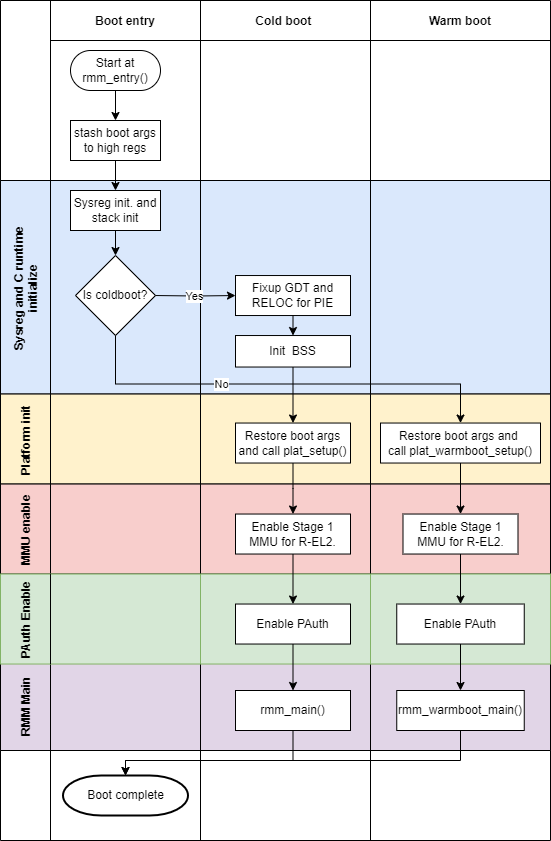

The diagram above was exported from draw.io. Its source (the exported page's mxGraphModel, read from the mxfile embedded in the PNG):
<mxGraphModel dx="1728" dy="937" grid="1" gridSize="10" guides="1" tooltips="1" connect="1" arrows="1" fold="1" page="1" pageScale="1" pageWidth="850" pageHeight="1100" math="0" shadow="0">
  <root>
    <mxCell id="0" />
    <mxCell id="1" parent="0" />
    <mxCell id="tdFcuokzvI_fsG9-YdpM-128" value="" style="shape=table;childLayout=tableLayout;startSize=0;collapsible=0;recursiveResize=0;expand=0;fillColor=#dae8fc;fontStyle=1;strokeColor=default;" parent="1" vertex="1">
      <mxGeometry x="180" y="210" width="550" height="213.53" as="geometry" />
    </mxCell>
    <mxCell id="tdFcuokzvI_fsG9-YdpM-129" value="Sysreg and C runtime&#10;initialize" style="shape=tableRow;horizontal=0;swimlaneHead=0;swimlaneBody=0;top=0;left=0;bottom=0;right=0;fillColor=none;points=[[0,0.5],[1,0.5]];portConstraint=eastwest;startSize=50;collapsible=0;recursiveResize=0;expand=0;fontStyle=1;strokeColor=default;" parent="tdFcuokzvI_fsG9-YdpM-128" vertex="1">
      <mxGeometry width="550" height="214" as="geometry" />
    </mxCell>
    <mxCell id="tdFcuokzvI_fsG9-YdpM-130" value="" style="swimlane;swimlaneHead=0;swimlaneBody=0;connectable=0;fillColor=none;startSize=0;collapsible=0;recursiveResize=0;expand=0;fontStyle=1;" parent="tdFcuokzvI_fsG9-YdpM-129" vertex="1">
      <mxGeometry x="50" width="150" height="214" as="geometry">
        <mxRectangle width="150" height="214" as="alternateBounds" />
      </mxGeometry>
    </mxCell>
    <mxCell id="tdFcuokzvI_fsG9-YdpM-1" value="Sysreg init. and stack init" style="rounded=0;whiteSpace=wrap;html=1;" parent="tdFcuokzvI_fsG9-YdpM-130" vertex="1">
      <mxGeometry x="20" y="10" width="90" height="40" as="geometry" />
    </mxCell>
    <mxCell id="tdFcuokzvI_fsG9-YdpM-144" value="Is coldboot?" style="rhombus;whiteSpace=wrap;html=1;strokeColor=default;" parent="tdFcuokzvI_fsG9-YdpM-130" vertex="1">
      <mxGeometry x="25" y="75" width="80" height="80" as="geometry" />
    </mxCell>
    <mxCell id="tdFcuokzvI_fsG9-YdpM-131" value="" style="swimlane;swimlaneHead=0;swimlaneBody=0;connectable=0;fillColor=none;startSize=0;collapsible=0;recursiveResize=0;expand=0;fontStyle=1;strokeColor=default;" parent="tdFcuokzvI_fsG9-YdpM-129" vertex="1">
      <mxGeometry x="200" width="170" height="214" as="geometry">
        <mxRectangle width="170" height="214" as="alternateBounds" />
      </mxGeometry>
    </mxCell>
    <mxCell id="3nuBFxr9cyL0pnOWT2aG-9" value="Fixup GDT and RELOC for PIE" style="rounded=0;whiteSpace=wrap;html=1;" parent="tdFcuokzvI_fsG9-YdpM-131" vertex="1">
      <mxGeometry x="35" y="95.02999999999997" width="115" height="40" as="geometry" />
    </mxCell>
    <mxCell id="tdFcuokzvI_fsG9-YdpM-6" value="Init&amp;nbsp; BSS" style="rounded=0;whiteSpace=wrap;html=1;" parent="tdFcuokzvI_fsG9-YdpM-131" vertex="1">
      <mxGeometry x="35" y="155.02999999999997" width="115" height="31.5" as="geometry" />
    </mxCell>
    <mxCell id="tdFcuokzvI_fsG9-YdpM-13" style="edgeStyle=orthogonalEdgeStyle;rounded=0;orthogonalLoop=1;jettySize=auto;html=1;exitX=0.5;exitY=1;exitDx=0;exitDy=0;entryX=0.5;entryY=0;entryDx=0;entryDy=0;" parent="tdFcuokzvI_fsG9-YdpM-131" source="3nuBFxr9cyL0pnOWT2aG-9" target="tdFcuokzvI_fsG9-YdpM-6" edge="1">
      <mxGeometry relative="1" as="geometry" />
    </mxCell>
    <mxCell id="tdFcuokzvI_fsG9-YdpM-132" value="" style="swimlane;swimlaneHead=0;swimlaneBody=0;connectable=0;fillColor=none;startSize=0;collapsible=0;recursiveResize=0;expand=0;fontStyle=1;" parent="tdFcuokzvI_fsG9-YdpM-129" vertex="1">
      <mxGeometry x="370" width="180" height="214" as="geometry">
        <mxRectangle width="180" height="214" as="alternateBounds" />
      </mxGeometry>
    </mxCell>
    <mxCell id="3nuBFxr9cyL0pnOWT2aG-1" value="" style="shape=table;childLayout=tableLayout;startSize=0;collapsible=0;recursiveResize=0;expand=0;fillColor=none;fontStyle=1" parent="1" vertex="1">
      <mxGeometry x="180" y="30" width="550" height="180" as="geometry" />
    </mxCell>
    <mxCell id="3nuBFxr9cyL0pnOWT2aG-3" value="" style="shape=tableRow;horizontal=0;swimlaneHead=0;swimlaneBody=0;top=0;left=0;bottom=0;right=0;fillColor=none;points=[[0,0.5],[1,0.5]];portConstraint=eastwest;startSize=50;collapsible=0;recursiveResize=0;expand=0;fontStyle=1;" parent="3nuBFxr9cyL0pnOWT2aG-1" vertex="1">
      <mxGeometry width="550" height="180" as="geometry" />
    </mxCell>
    <mxCell id="3nuBFxr9cyL0pnOWT2aG-4" value="Boot entry" style="swimlane;swimlaneHead=0;swimlaneBody=0;connectable=0;fillColor=none;startSize=40;collapsible=0;recursiveResize=0;expand=0;fontStyle=1;" parent="3nuBFxr9cyL0pnOWT2aG-3" vertex="1">
      <mxGeometry x="50" width="150" height="180" as="geometry">
        <mxRectangle width="150" height="180" as="alternateBounds" />
      </mxGeometry>
    </mxCell>
    <mxCell id="3nuBFxr9cyL0pnOWT2aG-5" style="edgeStyle=orthogonalEdgeStyle;rounded=0;orthogonalLoop=1;jettySize=auto;html=1;" parent="3nuBFxr9cyL0pnOWT2aG-4" source="3nuBFxr9cyL0pnOWT2aG-6" target="3nuBFxr9cyL0pnOWT2aG-7" edge="1">
      <mxGeometry relative="1" as="geometry" />
    </mxCell>
    <mxCell id="3nuBFxr9cyL0pnOWT2aG-6" value="Start at rmm_entry()" style="rounded=1;whiteSpace=wrap;html=1;arcSize=50;" parent="3nuBFxr9cyL0pnOWT2aG-4" vertex="1">
      <mxGeometry x="20" y="50" width="90" height="40" as="geometry" />
    </mxCell>
    <mxCell id="3nuBFxr9cyL0pnOWT2aG-7" value="stash boot args to high regs" style="rounded=0;whiteSpace=wrap;html=1;" parent="3nuBFxr9cyL0pnOWT2aG-4" vertex="1">
      <mxGeometry x="20" y="120" width="90" height="40" as="geometry" />
    </mxCell>
    <mxCell id="3nuBFxr9cyL0pnOWT2aG-8" value="Cold boot " style="swimlane;swimlaneHead=0;swimlaneBody=0;connectable=0;fillColor=none;startSize=40;collapsible=0;recursiveResize=0;expand=0;fontStyle=1;" parent="3nuBFxr9cyL0pnOWT2aG-3" vertex="1">
      <mxGeometry x="200" width="170" height="180" as="geometry">
        <mxRectangle width="170" height="180" as="alternateBounds" />
      </mxGeometry>
    </mxCell>
    <mxCell id="3nuBFxr9cyL0pnOWT2aG-11" value="Warm boot" style="swimlane;swimlaneHead=0;swimlaneBody=0;connectable=0;fillColor=none;startSize=40;collapsible=0;recursiveResize=0;expand=0;fontStyle=1;" parent="3nuBFxr9cyL0pnOWT2aG-3" vertex="1">
      <mxGeometry x="370" width="180" height="180" as="geometry">
        <mxRectangle width="180" height="180" as="alternateBounds" />
      </mxGeometry>
    </mxCell>
    <mxCell id="tdFcuokzvI_fsG9-YdpM-17" value="" style="shape=tableRow;horizontal=0;swimlaneHead=0;swimlaneBody=0;top=0;left=0;bottom=0;right=0;fillColor=none;points=[[0,0.5],[1,0.5]];portConstraint=eastwest;startSize=40;collapsible=0;recursiveResize=0;expand=0;fontStyle=1;" parent="1" vertex="1">
      <mxGeometry x="180" y="772.53" width="550" height="1" as="geometry" />
    </mxCell>
    <mxCell id="tdFcuokzvI_fsG9-YdpM-19" value="" style="swimlane;swimlaneHead=0;swimlaneBody=0;connectable=0;fillColor=none;startSize=0;collapsible=0;recursiveResize=0;expand=0;fontStyle=1;" parent="tdFcuokzvI_fsG9-YdpM-17" vertex="1">
      <mxGeometry x="190" width="180" as="geometry">
        <mxRectangle width="180" height="309" as="alternateBounds" />
      </mxGeometry>
    </mxCell>
    <mxCell id="tdFcuokzvI_fsG9-YdpM-98" value="" style="shape=table;childLayout=tableLayout;startSize=0;collapsible=0;recursiveResize=0;expand=0;fillColor=#e1d5e7;fontStyle=1;strokeColor=default;" parent="tdFcuokzvI_fsG9-YdpM-17" vertex="1">
      <mxGeometry y="-82.53" width="550" height="90" as="geometry" />
    </mxCell>
    <mxCell id="tdFcuokzvI_fsG9-YdpM-99" value="RMM Main" style="shape=tableRow;horizontal=0;swimlaneHead=0;swimlaneBody=0;top=0;left=0;bottom=0;right=0;fillColor=none;points=[[0,0.5],[1,0.5]];portConstraint=eastwest;startSize=50;collapsible=0;recursiveResize=0;expand=0;fontStyle=1;" parent="tdFcuokzvI_fsG9-YdpM-98" vertex="1">
      <mxGeometry width="550" height="90" as="geometry" />
    </mxCell>
    <mxCell id="tdFcuokzvI_fsG9-YdpM-100" value="" style="swimlane;swimlaneHead=0;swimlaneBody=0;connectable=0;fillColor=none;startSize=0;collapsible=0;recursiveResize=0;expand=0;fontStyle=1;" parent="tdFcuokzvI_fsG9-YdpM-99" vertex="1">
      <mxGeometry x="50" width="150" height="90" as="geometry">
        <mxRectangle width="150" height="90" as="alternateBounds" />
      </mxGeometry>
    </mxCell>
    <mxCell id="tdFcuokzvI_fsG9-YdpM-101" value="" style="swimlane;swimlaneHead=0;swimlaneBody=0;connectable=0;fillColor=none;startSize=0;collapsible=0;recursiveResize=0;expand=0;fontStyle=1;" parent="tdFcuokzvI_fsG9-YdpM-99" vertex="1">
      <mxGeometry x="200" width="170" height="90" as="geometry">
        <mxRectangle width="170" height="90" as="alternateBounds" />
      </mxGeometry>
    </mxCell>
    <mxCell id="tdFcuokzvI_fsG9-YdpM-102" value="rmm_main()" style="rounded=0;whiteSpace=wrap;html=1;" parent="tdFcuokzvI_fsG9-YdpM-101" vertex="1">
      <mxGeometry x="35" y="30" width="115" height="40" as="geometry" />
    </mxCell>
    <mxCell id="tdFcuokzvI_fsG9-YdpM-103" value="" style="swimlane;swimlaneHead=0;swimlaneBody=0;connectable=0;fillColor=none;startSize=0;collapsible=0;recursiveResize=0;expand=0;fontStyle=1;" parent="tdFcuokzvI_fsG9-YdpM-99" vertex="1">
      <mxGeometry x="370" width="180" height="90" as="geometry">
        <mxRectangle width="180" height="90" as="alternateBounds" />
      </mxGeometry>
    </mxCell>
    <mxCell id="tdFcuokzvI_fsG9-YdpM-105" value="" style="shape=table;childLayout=tableLayout;startSize=0;collapsible=0;recursiveResize=0;expand=0;fillColor=none;fontStyle=1" parent="tdFcuokzvI_fsG9-YdpM-103" vertex="1">
      <mxGeometry x="-370" y="90" width="550" height="90" as="geometry" />
    </mxCell>
    <mxCell id="tdFcuokzvI_fsG9-YdpM-106" value="" style="shape=tableRow;horizontal=0;swimlaneHead=0;swimlaneBody=0;top=0;left=0;bottom=0;right=0;fillColor=none;points=[[0,0.5],[1,0.5]];portConstraint=eastwest;startSize=50;collapsible=0;recursiveResize=0;expand=0;fontStyle=1;" parent="tdFcuokzvI_fsG9-YdpM-105" vertex="1">
      <mxGeometry width="550" height="90" as="geometry" />
    </mxCell>
    <mxCell id="tdFcuokzvI_fsG9-YdpM-107" value="" style="swimlane;swimlaneHead=0;swimlaneBody=0;connectable=0;fillColor=none;startSize=0;collapsible=0;recursiveResize=0;expand=0;fontStyle=1;" parent="tdFcuokzvI_fsG9-YdpM-106" vertex="1">
      <mxGeometry x="50" width="150" height="90" as="geometry">
        <mxRectangle width="150" height="90" as="alternateBounds" />
      </mxGeometry>
    </mxCell>
    <mxCell id="tdFcuokzvI_fsG9-YdpM-114" value="Boot complete" style="strokeWidth=2;html=1;shape=mxgraph.flowchart.terminator;whiteSpace=wrap;" parent="tdFcuokzvI_fsG9-YdpM-107" vertex="1">
      <mxGeometry x="12.5" y="25" width="125" height="40" as="geometry" />
    </mxCell>
    <mxCell id="tdFcuokzvI_fsG9-YdpM-108" value="" style="swimlane;swimlaneHead=0;swimlaneBody=0;connectable=0;fillColor=none;startSize=0;collapsible=0;recursiveResize=0;expand=0;fontStyle=1;" parent="tdFcuokzvI_fsG9-YdpM-106" vertex="1">
      <mxGeometry x="200" width="170" height="90" as="geometry">
        <mxRectangle width="170" height="90" as="alternateBounds" />
      </mxGeometry>
    </mxCell>
    <mxCell id="tdFcuokzvI_fsG9-YdpM-110" value="" style="swimlane;swimlaneHead=0;swimlaneBody=0;connectable=0;fillColor=none;startSize=0;collapsible=0;recursiveResize=0;expand=0;fontStyle=1;" parent="tdFcuokzvI_fsG9-YdpM-106" vertex="1">
      <mxGeometry x="370" width="180" height="90" as="geometry">
        <mxRectangle width="180" height="90" as="alternateBounds" />
      </mxGeometry>
    </mxCell>
    <mxCell id="tdFcuokzvI_fsG9-YdpM-117" style="edgeStyle=orthogonalEdgeStyle;rounded=0;orthogonalLoop=1;jettySize=auto;html=1;exitX=0.5;exitY=1;exitDx=0;exitDy=0;entryX=0.5;entryY=0;entryDx=0;entryDy=0;entryPerimeter=0;" parent="tdFcuokzvI_fsG9-YdpM-103" source="tdFcuokzvI_fsG9-YdpM-111" target="tdFcuokzvI_fsG9-YdpM-114" edge="1">
      <mxGeometry relative="1" as="geometry">
        <Array as="points">
          <mxPoint x="90" y="100" />
          <mxPoint x="-245" y="100" />
        </Array>
      </mxGeometry>
    </mxCell>
    <mxCell id="tdFcuokzvI_fsG9-YdpM-111" value="rmm_warmboot_main()" style="rounded=0;whiteSpace=wrap;html=1;" parent="tdFcuokzvI_fsG9-YdpM-103" vertex="1">
      <mxGeometry x="26.25" y="30" width="127.5" height="40" as="geometry" />
    </mxCell>
    <mxCell id="tdFcuokzvI_fsG9-YdpM-116" style="edgeStyle=orthogonalEdgeStyle;rounded=0;orthogonalLoop=1;jettySize=auto;html=1;exitX=0.5;exitY=1;exitDx=0;exitDy=0;entryX=0.5;entryY=0;entryDx=0;entryDy=0;entryPerimeter=0;" parent="tdFcuokzvI_fsG9-YdpM-99" source="tdFcuokzvI_fsG9-YdpM-102" target="tdFcuokzvI_fsG9-YdpM-114" edge="1">
      <mxGeometry relative="1" as="geometry">
        <Array as="points">
          <mxPoint x="293" y="100" />
          <mxPoint x="125" y="100" />
        </Array>
      </mxGeometry>
    </mxCell>
    <mxCell id="tdFcuokzvI_fsG9-YdpM-95" style="edgeStyle=orthogonalEdgeStyle;rounded=0;orthogonalLoop=1;jettySize=auto;html=1;exitX=0.5;exitY=1;exitDx=0;exitDy=0;entryX=0.5;entryY=0;entryDx=0;entryDy=0;" parent="1" source="tdFcuokzvI_fsG9-YdpM-14" target="tdFcuokzvI_fsG9-YdpM-94" edge="1">
      <mxGeometry relative="1" as="geometry" />
    </mxCell>
    <mxCell id="tdFcuokzvI_fsG9-YdpM-75" value="" style="shape=table;childLayout=tableLayout;startSize=0;collapsible=0;recursiveResize=0;expand=0;fillColor=#fff2cc;fontStyle=1;strokeColor=default;" parent="1" vertex="1">
      <mxGeometry x="180" y="423.53" width="550" height="90" as="geometry" />
    </mxCell>
    <mxCell id="tdFcuokzvI_fsG9-YdpM-76" value="Platform init" style="shape=tableRow;horizontal=0;swimlaneHead=0;swimlaneBody=0;top=0;left=0;bottom=0;right=0;fillColor=none;points=[[0,0.5],[1,0.5]];portConstraint=eastwest;startSize=50;collapsible=0;recursiveResize=0;expand=0;fontStyle=1;" parent="tdFcuokzvI_fsG9-YdpM-75" vertex="1">
      <mxGeometry width="550" height="90" as="geometry" />
    </mxCell>
    <mxCell id="tdFcuokzvI_fsG9-YdpM-77" value="" style="swimlane;swimlaneHead=0;swimlaneBody=0;connectable=0;fillColor=none;startSize=0;collapsible=0;recursiveResize=0;expand=0;fontStyle=1;" parent="tdFcuokzvI_fsG9-YdpM-76" vertex="1">
      <mxGeometry x="50" width="150" height="90" as="geometry">
        <mxRectangle width="150" height="90" as="alternateBounds" />
      </mxGeometry>
    </mxCell>
    <mxCell id="tdFcuokzvI_fsG9-YdpM-78" value="" style="swimlane;swimlaneHead=0;swimlaneBody=0;connectable=0;fillColor=none;startSize=0;collapsible=0;recursiveResize=0;expand=0;fontStyle=1;" parent="tdFcuokzvI_fsG9-YdpM-76" vertex="1">
      <mxGeometry x="200" width="170" height="90" as="geometry">
        <mxRectangle width="170" height="90" as="alternateBounds" />
      </mxGeometry>
    </mxCell>
    <mxCell id="tdFcuokzvI_fsG9-YdpM-79" value="" style="swimlane;swimlaneHead=0;swimlaneBody=0;connectable=0;fillColor=none;startSize=0;collapsible=0;recursiveResize=0;expand=0;fontStyle=1;" parent="tdFcuokzvI_fsG9-YdpM-76" vertex="1">
      <mxGeometry x="370" width="180" height="90" as="geometry">
        <mxRectangle width="180" height="90" as="alternateBounds" />
      </mxGeometry>
    </mxCell>
    <mxCell id="tdFcuokzvI_fsG9-YdpM-80" value="Restore boot args and&amp;nbsp;&lt;br&gt;call plat_warmboot_setup()" style="rounded=0;whiteSpace=wrap;html=1;" parent="tdFcuokzvI_fsG9-YdpM-79" vertex="1">
      <mxGeometry x="10" y="29" width="160" height="40" as="geometry" />
    </mxCell>
    <mxCell id="tdFcuokzvI_fsG9-YdpM-81" value="No" style="edgeStyle=orthogonalEdgeStyle;rounded=0;orthogonalLoop=1;jettySize=auto;html=1;exitX=0.5;exitY=1;exitDx=0;exitDy=0;entryX=0.5;entryY=0;entryDx=0;entryDy=0;" parent="1" target="tdFcuokzvI_fsG9-YdpM-80" edge="1">
      <mxGeometry x="-0.2902" relative="1" as="geometry">
        <mxPoint x="295" y="365.03" as="sourcePoint" />
        <Array as="points">
          <mxPoint x="295" y="413.53" />
          <mxPoint x="640" y="413.53" />
        </Array>
        <mxPoint x="1" as="offset" />
      </mxGeometry>
    </mxCell>
    <mxCell id="tdFcuokzvI_fsG9-YdpM-88" value="" style="shape=table;childLayout=tableLayout;startSize=0;collapsible=0;recursiveResize=0;expand=0;fillColor=#f8cecc;fontStyle=1;strokeColor=default;" parent="1" vertex="1">
      <mxGeometry x="180" y="513.53" width="550" height="90" as="geometry" />
    </mxCell>
    <mxCell id="tdFcuokzvI_fsG9-YdpM-89" value="MMU enable" style="shape=tableRow;horizontal=0;swimlaneHead=0;swimlaneBody=0;top=0;left=0;bottom=0;right=0;fillColor=none;points=[[0,0.5],[1,0.5]];portConstraint=eastwest;startSize=50;collapsible=0;recursiveResize=0;expand=0;fontStyle=1;" parent="tdFcuokzvI_fsG9-YdpM-88" vertex="1">
      <mxGeometry width="550" height="90" as="geometry" />
    </mxCell>
    <mxCell id="tdFcuokzvI_fsG9-YdpM-90" value="" style="swimlane;swimlaneHead=0;swimlaneBody=0;connectable=0;fillColor=none;startSize=0;collapsible=0;recursiveResize=0;expand=0;fontStyle=1;" parent="tdFcuokzvI_fsG9-YdpM-89" vertex="1">
      <mxGeometry x="50" width="150" height="90" as="geometry">
        <mxRectangle width="150" height="90" as="alternateBounds" />
      </mxGeometry>
    </mxCell>
    <mxCell id="tdFcuokzvI_fsG9-YdpM-91" value="" style="swimlane;swimlaneHead=0;swimlaneBody=0;connectable=0;fillColor=none;startSize=0;collapsible=0;recursiveResize=0;expand=0;fontStyle=1;" parent="tdFcuokzvI_fsG9-YdpM-89" vertex="1">
      <mxGeometry x="200" width="170" height="90" as="geometry">
        <mxRectangle width="170" height="90" as="alternateBounds" />
      </mxGeometry>
    </mxCell>
    <mxCell id="tdFcuokzvI_fsG9-YdpM-94" value="Enable Stage 1 MMU for R-EL2." style="rounded=0;whiteSpace=wrap;html=1;" parent="tdFcuokzvI_fsG9-YdpM-91" vertex="1">
      <mxGeometry x="35" y="30" width="115" height="40" as="geometry" />
    </mxCell>
    <mxCell id="tdFcuokzvI_fsG9-YdpM-92" value="" style="swimlane;swimlaneHead=0;swimlaneBody=0;connectable=0;fillColor=none;startSize=0;collapsible=0;recursiveResize=0;expand=0;fontStyle=1;" parent="tdFcuokzvI_fsG9-YdpM-89" vertex="1">
      <mxGeometry x="370" width="180" height="90" as="geometry">
        <mxRectangle width="180" height="90" as="alternateBounds" />
      </mxGeometry>
    </mxCell>
    <mxCell id="tdFcuokzvI_fsG9-YdpM-96" value="Enable Stage 1 MMU for R-EL2." style="rounded=0;whiteSpace=wrap;html=1;" parent="tdFcuokzvI_fsG9-YdpM-92" vertex="1">
      <mxGeometry x="32.5" y="30" width="115" height="40" as="geometry" />
    </mxCell>
    <mxCell id="tdFcuokzvI_fsG9-YdpM-97" style="edgeStyle=orthogonalEdgeStyle;rounded=0;orthogonalLoop=1;jettySize=auto;html=1;exitX=0.5;exitY=1;exitDx=0;exitDy=0;" parent="1" source="tdFcuokzvI_fsG9-YdpM-80" target="tdFcuokzvI_fsG9-YdpM-96" edge="1">
      <mxGeometry relative="1" as="geometry" />
    </mxCell>
    <mxCell id="tdFcuokzvI_fsG9-YdpM-120" style="edgeStyle=orthogonalEdgeStyle;rounded=0;orthogonalLoop=1;jettySize=auto;html=1;" parent="1" source="tdFcuokzvI_fsG9-YdpM-14" edge="1">
      <mxGeometry relative="1" as="geometry">
        <mxPoint x="472.5" y="543.53" as="targetPoint" />
      </mxGeometry>
    </mxCell>
    <mxCell id="tdFcuokzvI_fsG9-YdpM-14" value="Restore boot args&lt;br&gt;and call plat_setup()" style="rounded=0;whiteSpace=wrap;html=1;" parent="1" vertex="1">
      <mxGeometry x="415" y="452.53" width="115" height="40" as="geometry" />
    </mxCell>
    <mxCell id="tdFcuokzvI_fsG9-YdpM-10" style="edgeStyle=orthogonalEdgeStyle;rounded=0;orthogonalLoop=1;jettySize=auto;html=1;exitX=1;exitY=0.5;exitDx=0;exitDy=0;entryX=0;entryY=0.5;entryDx=0;entryDy=0;" parent="1" target="3nuBFxr9cyL0pnOWT2aG-9" edge="1">
      <mxGeometry relative="1" as="geometry">
        <mxPoint x="335" y="325.03" as="sourcePoint" />
      </mxGeometry>
    </mxCell>
    <mxCell id="tdFcuokzvI_fsG9-YdpM-82" value="Yes" style="edgeLabel;html=1;align=center;verticalAlign=middle;resizable=0;points=[];" parent="tdFcuokzvI_fsG9-YdpM-10" vertex="1" connectable="0">
      <mxGeometry x="-0.0649" y="1" relative="1" as="geometry">
        <mxPoint y="1" as="offset" />
      </mxGeometry>
    </mxCell>
    <mxCell id="3nuBFxr9cyL0pnOWT2aG-2" value="" style="edgeStyle=orthogonalEdgeStyle;rounded=0;orthogonalLoop=1;jettySize=auto;html=1;entryX=0.5;entryY=0;entryDx=0;entryDy=0;" parent="1" source="3nuBFxr9cyL0pnOWT2aG-7" target="tdFcuokzvI_fsG9-YdpM-1" edge="1">
      <mxGeometry relative="1" as="geometry" />
    </mxCell>
    <mxCell id="tdFcuokzvI_fsG9-YdpM-3" style="edgeStyle=orthogonalEdgeStyle;rounded=0;orthogonalLoop=1;jettySize=auto;html=1;exitX=0.5;exitY=1;exitDx=0;exitDy=0;entryX=0.5;entryY=0;entryDx=0;entryDy=0;" parent="1" source="tdFcuokzvI_fsG9-YdpM-1" edge="1">
      <mxGeometry relative="1" as="geometry">
        <mxPoint x="295" y="285.03" as="targetPoint" />
      </mxGeometry>
    </mxCell>
    <mxCell id="tdFcuokzvI_fsG9-YdpM-143" style="edgeStyle=orthogonalEdgeStyle;rounded=0;orthogonalLoop=1;jettySize=auto;html=1;entryX=0.5;entryY=0;entryDx=0;entryDy=0;" parent="1" source="tdFcuokzvI_fsG9-YdpM-6" target="tdFcuokzvI_fsG9-YdpM-14" edge="1">
      <mxGeometry relative="1" as="geometry" />
    </mxCell>
    <mxCell id="fgFdboKpQT6pRR7iZAUh-25" value="" style="shape=table;childLayout=tableLayout;startSize=0;collapsible=0;recursiveResize=0;expand=0;fillColor=#d5e8d4;fontStyle=1;strokeColor=#82b366;" vertex="1" parent="1">
      <mxGeometry x="180" y="603.53" width="550" height="90" as="geometry" />
    </mxCell>
    <mxCell id="fgFdboKpQT6pRR7iZAUh-26" value="PAuth Enable" style="shape=tableRow;horizontal=0;swimlaneHead=0;swimlaneBody=0;top=0;left=0;bottom=0;right=0;fillColor=none;points=[[0,0.5],[1,0.5]];portConstraint=eastwest;startSize=50;collapsible=0;recursiveResize=0;expand=0;fontStyle=1;" vertex="1" parent="fgFdboKpQT6pRR7iZAUh-25">
      <mxGeometry width="550" height="90" as="geometry" />
    </mxCell>
    <mxCell id="fgFdboKpQT6pRR7iZAUh-27" value="" style="swimlane;swimlaneHead=0;swimlaneBody=0;connectable=0;fillColor=none;startSize=0;collapsible=0;recursiveResize=0;expand=0;fontStyle=1;" vertex="1" parent="fgFdboKpQT6pRR7iZAUh-26">
      <mxGeometry x="50" width="150" height="90" as="geometry">
        <mxRectangle width="150" height="90" as="alternateBounds" />
      </mxGeometry>
    </mxCell>
    <mxCell id="fgFdboKpQT6pRR7iZAUh-28" value="" style="swimlane;swimlaneHead=0;swimlaneBody=0;connectable=0;fillColor=none;startSize=0;collapsible=0;recursiveResize=0;expand=0;fontStyle=1;" vertex="1" parent="fgFdboKpQT6pRR7iZAUh-26">
      <mxGeometry x="200" width="170" height="90" as="geometry">
        <mxRectangle width="170" height="90" as="alternateBounds" />
      </mxGeometry>
    </mxCell>
    <mxCell id="fgFdboKpQT6pRR7iZAUh-29" value="Enable PAuth" style="rounded=0;whiteSpace=wrap;html=1;" vertex="1" parent="fgFdboKpQT6pRR7iZAUh-28">
      <mxGeometry x="35" y="30" width="115" height="40" as="geometry" />
    </mxCell>
    <mxCell id="fgFdboKpQT6pRR7iZAUh-30" value="" style="swimlane;swimlaneHead=0;swimlaneBody=0;connectable=0;fillColor=none;startSize=0;collapsible=0;recursiveResize=0;expand=0;fontStyle=1;" vertex="1" parent="fgFdboKpQT6pRR7iZAUh-26">
      <mxGeometry x="370" width="180" height="90" as="geometry">
        <mxRectangle width="180" height="90" as="alternateBounds" />
      </mxGeometry>
    </mxCell>
    <mxCell id="fgFdboKpQT6pRR7iZAUh-38" value="Enable PAuth" style="rounded=0;whiteSpace=wrap;html=1;" vertex="1" parent="fgFdboKpQT6pRR7iZAUh-30">
      <mxGeometry x="26.25" y="30" width="127.5" height="40" as="geometry" />
    </mxCell>
    <mxCell id="fgFdboKpQT6pRR7iZAUh-40" style="edgeStyle=orthogonalEdgeStyle;rounded=0;orthogonalLoop=1;jettySize=auto;html=1;exitX=0.5;exitY=1;exitDx=0;exitDy=0;entryX=0.5;entryY=0;entryDx=0;entryDy=0;" edge="1" parent="1" source="tdFcuokzvI_fsG9-YdpM-94" target="fgFdboKpQT6pRR7iZAUh-29">
      <mxGeometry relative="1" as="geometry" />
    </mxCell>
    <mxCell id="fgFdboKpQT6pRR7iZAUh-43" style="edgeStyle=orthogonalEdgeStyle;rounded=0;orthogonalLoop=1;jettySize=auto;html=1;exitX=0.5;exitY=1;exitDx=0;exitDy=0;entryX=0.5;entryY=0;entryDx=0;entryDy=0;" edge="1" parent="1" source="tdFcuokzvI_fsG9-YdpM-96" target="fgFdboKpQT6pRR7iZAUh-38">
      <mxGeometry relative="1" as="geometry" />
    </mxCell>
    <mxCell id="fgFdboKpQT6pRR7iZAUh-44" style="edgeStyle=orthogonalEdgeStyle;rounded=0;orthogonalLoop=1;jettySize=auto;html=1;exitX=0.5;exitY=1;exitDx=0;exitDy=0;entryX=0.5;entryY=0;entryDx=0;entryDy=0;" edge="1" parent="1" source="fgFdboKpQT6pRR7iZAUh-29" target="tdFcuokzvI_fsG9-YdpM-102">
      <mxGeometry relative="1" as="geometry" />
    </mxCell>
    <mxCell id="fgFdboKpQT6pRR7iZAUh-45" style="edgeStyle=orthogonalEdgeStyle;rounded=0;orthogonalLoop=1;jettySize=auto;html=1;exitX=0.5;exitY=1;exitDx=0;exitDy=0;entryX=0.5;entryY=0;entryDx=0;entryDy=0;" edge="1" parent="1" source="fgFdboKpQT6pRR7iZAUh-38" target="tdFcuokzvI_fsG9-YdpM-111">
      <mxGeometry relative="1" as="geometry" />
    </mxCell>
  </root>
</mxGraphModel>